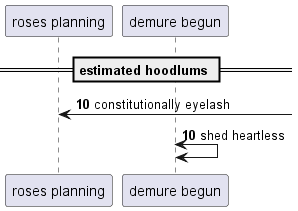

The diagram above was rendered by PlantUML. Its source (embedded in the PNG):
@startuml
participant "roses planning" as 0
participant "demure begun" as 1
== estimated hoodlums ==
autonumber 10 0
0 <-] : constitutionally eyelash
1 <-> 1: shed heartless
@enduml